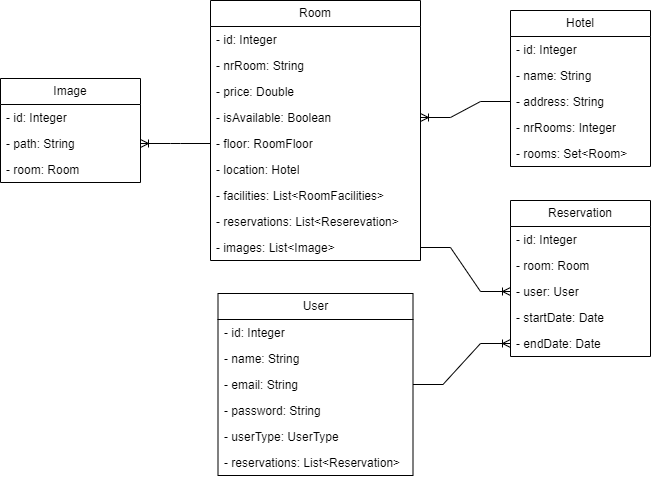

The diagram above was exported from draw.io. Its source (the exported page's mxGraphModel, read from the mxfile embedded in the PNG):
<mxGraphModel dx="1336" dy="552" grid="1" gridSize="10" guides="1" tooltips="1" connect="1" arrows="1" fold="1" page="1" pageScale="1" pageWidth="1169" pageHeight="827" math="0" shadow="0">
  <root>
    <mxCell id="0" />
    <mxCell id="1" parent="0" />
    <mxCell id="w12KTK4hoAsO_wvna4qJ-1" value="Image" style="swimlane;fontStyle=0;childLayout=stackLayout;horizontal=1;startSize=26;fillColor=none;horizontalStack=0;resizeParent=1;resizeParentMax=0;resizeLast=0;collapsible=1;marginBottom=0;whiteSpace=wrap;html=1;" vertex="1" parent="1">
      <mxGeometry x="120" y="108" width="140" height="104" as="geometry" />
    </mxCell>
    <mxCell id="w12KTK4hoAsO_wvna4qJ-2" value="- id: Integer" style="text;strokeColor=none;fillColor=none;align=left;verticalAlign=top;spacingLeft=4;spacingRight=4;overflow=hidden;rotatable=0;points=[[0,0.5],[1,0.5]];portConstraint=eastwest;whiteSpace=wrap;html=1;" vertex="1" parent="w12KTK4hoAsO_wvna4qJ-1">
      <mxGeometry y="26" width="140" height="26" as="geometry" />
    </mxCell>
    <mxCell id="w12KTK4hoAsO_wvna4qJ-3" value="- path: String" style="text;strokeColor=none;fillColor=none;align=left;verticalAlign=top;spacingLeft=4;spacingRight=4;overflow=hidden;rotatable=0;points=[[0,0.5],[1,0.5]];portConstraint=eastwest;whiteSpace=wrap;html=1;" vertex="1" parent="w12KTK4hoAsO_wvna4qJ-1">
      <mxGeometry y="52" width="140" height="26" as="geometry" />
    </mxCell>
    <mxCell id="w12KTK4hoAsO_wvna4qJ-4" value="- room: Room" style="text;strokeColor=none;fillColor=none;align=left;verticalAlign=top;spacingLeft=4;spacingRight=4;overflow=hidden;rotatable=0;points=[[0,0.5],[1,0.5]];portConstraint=eastwest;whiteSpace=wrap;html=1;" vertex="1" parent="w12KTK4hoAsO_wvna4qJ-1">
      <mxGeometry y="78" width="140" height="26" as="geometry" />
    </mxCell>
    <mxCell id="-L6mtfSFM86JJvXY7Jwm-1" value="Room" style="swimlane;fontStyle=0;childLayout=stackLayout;horizontal=1;startSize=26;fillColor=none;horizontalStack=0;resizeParent=1;resizeParentMax=0;resizeLast=0;collapsible=1;marginBottom=0;whiteSpace=wrap;html=1;" vertex="1" parent="1">
      <mxGeometry x="330" y="30" width="210" height="260" as="geometry" />
    </mxCell>
    <mxCell id="-L6mtfSFM86JJvXY7Jwm-2" value="- id: Integer" style="text;strokeColor=none;fillColor=none;align=left;verticalAlign=top;spacingLeft=4;spacingRight=4;overflow=hidden;rotatable=0;points=[[0,0.5],[1,0.5]];portConstraint=eastwest;whiteSpace=wrap;html=1;" vertex="1" parent="-L6mtfSFM86JJvXY7Jwm-1">
      <mxGeometry y="26" width="210" height="26" as="geometry" />
    </mxCell>
    <mxCell id="-L6mtfSFM86JJvXY7Jwm-3" value="- nrRoom: String" style="text;strokeColor=none;fillColor=none;align=left;verticalAlign=top;spacingLeft=4;spacingRight=4;overflow=hidden;rotatable=0;points=[[0,0.5],[1,0.5]];portConstraint=eastwest;whiteSpace=wrap;html=1;" vertex="1" parent="-L6mtfSFM86JJvXY7Jwm-1">
      <mxGeometry y="52" width="210" height="26" as="geometry" />
    </mxCell>
    <mxCell id="-L6mtfSFM86JJvXY7Jwm-4" value="- price: Double" style="text;strokeColor=none;fillColor=none;align=left;verticalAlign=top;spacingLeft=4;spacingRight=4;overflow=hidden;rotatable=0;points=[[0,0.5],[1,0.5]];portConstraint=eastwest;whiteSpace=wrap;html=1;" vertex="1" parent="-L6mtfSFM86JJvXY7Jwm-1">
      <mxGeometry y="78" width="210" height="26" as="geometry" />
    </mxCell>
    <mxCell id="-L6mtfSFM86JJvXY7Jwm-5" value="- isAvailable: Boolean" style="text;strokeColor=none;fillColor=none;align=left;verticalAlign=top;spacingLeft=4;spacingRight=4;overflow=hidden;rotatable=0;points=[[0,0.5],[1,0.5]];portConstraint=eastwest;whiteSpace=wrap;html=1;" vertex="1" parent="-L6mtfSFM86JJvXY7Jwm-1">
      <mxGeometry y="104" width="210" height="26" as="geometry" />
    </mxCell>
    <mxCell id="-L6mtfSFM86JJvXY7Jwm-6" value="- floor: RoomFloor" style="text;strokeColor=none;fillColor=none;align=left;verticalAlign=top;spacingLeft=4;spacingRight=4;overflow=hidden;rotatable=0;points=[[0,0.5],[1,0.5]];portConstraint=eastwest;whiteSpace=wrap;html=1;" vertex="1" parent="-L6mtfSFM86JJvXY7Jwm-1">
      <mxGeometry y="130" width="210" height="26" as="geometry" />
    </mxCell>
    <mxCell id="-L6mtfSFM86JJvXY7Jwm-7" value="- location: Hotel" style="text;strokeColor=none;fillColor=none;align=left;verticalAlign=top;spacingLeft=4;spacingRight=4;overflow=hidden;rotatable=0;points=[[0,0.5],[1,0.5]];portConstraint=eastwest;whiteSpace=wrap;html=1;" vertex="1" parent="-L6mtfSFM86JJvXY7Jwm-1">
      <mxGeometry y="156" width="210" height="26" as="geometry" />
    </mxCell>
    <mxCell id="-L6mtfSFM86JJvXY7Jwm-8" value="- facilities: List&amp;lt;RoomFacilities&amp;gt;" style="text;strokeColor=none;fillColor=none;align=left;verticalAlign=top;spacingLeft=4;spacingRight=4;overflow=hidden;rotatable=0;points=[[0,0.5],[1,0.5]];portConstraint=eastwest;whiteSpace=wrap;html=1;" vertex="1" parent="-L6mtfSFM86JJvXY7Jwm-1">
      <mxGeometry y="182" width="210" height="26" as="geometry" />
    </mxCell>
    <mxCell id="-L6mtfSFM86JJvXY7Jwm-9" value="- reservations: List&amp;lt;Reserevation&amp;gt;" style="text;strokeColor=none;fillColor=none;align=left;verticalAlign=top;spacingLeft=4;spacingRight=4;overflow=hidden;rotatable=0;points=[[0,0.5],[1,0.5]];portConstraint=eastwest;whiteSpace=wrap;html=1;" vertex="1" parent="-L6mtfSFM86JJvXY7Jwm-1">
      <mxGeometry y="208" width="210" height="26" as="geometry" />
    </mxCell>
    <mxCell id="-L6mtfSFM86JJvXY7Jwm-10" value="- images: List&amp;lt;Image&amp;gt;" style="text;strokeColor=none;fillColor=none;align=left;verticalAlign=top;spacingLeft=4;spacingRight=4;overflow=hidden;rotatable=0;points=[[0,0.5],[1,0.5]];portConstraint=eastwest;whiteSpace=wrap;html=1;" vertex="1" parent="-L6mtfSFM86JJvXY7Jwm-1">
      <mxGeometry y="234" width="210" height="26" as="geometry" />
    </mxCell>
    <mxCell id="6SdkWHZ_kXDiHaecGpRD-1" value="Hotel" style="swimlane;fontStyle=0;childLayout=stackLayout;horizontal=1;startSize=26;fillColor=none;horizontalStack=0;resizeParent=1;resizeParentMax=0;resizeLast=0;collapsible=1;marginBottom=0;whiteSpace=wrap;html=1;" vertex="1" parent="1">
      <mxGeometry x="630" y="40" width="140" height="156" as="geometry" />
    </mxCell>
    <mxCell id="6SdkWHZ_kXDiHaecGpRD-2" value="- id: Integer" style="text;strokeColor=none;fillColor=none;align=left;verticalAlign=top;spacingLeft=4;spacingRight=4;overflow=hidden;rotatable=0;points=[[0,0.5],[1,0.5]];portConstraint=eastwest;whiteSpace=wrap;html=1;" vertex="1" parent="6SdkWHZ_kXDiHaecGpRD-1">
      <mxGeometry y="26" width="140" height="26" as="geometry" />
    </mxCell>
    <mxCell id="6SdkWHZ_kXDiHaecGpRD-3" value="- name: String" style="text;strokeColor=none;fillColor=none;align=left;verticalAlign=top;spacingLeft=4;spacingRight=4;overflow=hidden;rotatable=0;points=[[0,0.5],[1,0.5]];portConstraint=eastwest;whiteSpace=wrap;html=1;" vertex="1" parent="6SdkWHZ_kXDiHaecGpRD-1">
      <mxGeometry y="52" width="140" height="26" as="geometry" />
    </mxCell>
    <mxCell id="6SdkWHZ_kXDiHaecGpRD-4" value="- address: String" style="text;strokeColor=none;fillColor=none;align=left;verticalAlign=top;spacingLeft=4;spacingRight=4;overflow=hidden;rotatable=0;points=[[0,0.5],[1,0.5]];portConstraint=eastwest;whiteSpace=wrap;html=1;" vertex="1" parent="6SdkWHZ_kXDiHaecGpRD-1">
      <mxGeometry y="78" width="140" height="26" as="geometry" />
    </mxCell>
    <mxCell id="6SdkWHZ_kXDiHaecGpRD-5" value="- nrRooms: Integer" style="text;strokeColor=none;fillColor=none;align=left;verticalAlign=top;spacingLeft=4;spacingRight=4;overflow=hidden;rotatable=0;points=[[0,0.5],[1,0.5]];portConstraint=eastwest;whiteSpace=wrap;html=1;" vertex="1" parent="6SdkWHZ_kXDiHaecGpRD-1">
      <mxGeometry y="104" width="140" height="26" as="geometry" />
    </mxCell>
    <mxCell id="6SdkWHZ_kXDiHaecGpRD-6" value="- rooms: Set&amp;lt;Room&amp;gt;" style="text;strokeColor=none;fillColor=none;align=left;verticalAlign=top;spacingLeft=4;spacingRight=4;overflow=hidden;rotatable=0;points=[[0,0.5],[1,0.5]];portConstraint=eastwest;whiteSpace=wrap;html=1;" vertex="1" parent="6SdkWHZ_kXDiHaecGpRD-1">
      <mxGeometry y="130" width="140" height="26" as="geometry" />
    </mxCell>
    <mxCell id="bWOy19MOWgynWQCVi6RO-1" value="Reservation" style="swimlane;fontStyle=0;childLayout=stackLayout;horizontal=1;startSize=26;fillColor=none;horizontalStack=0;resizeParent=1;resizeParentMax=0;resizeLast=0;collapsible=1;marginBottom=0;whiteSpace=wrap;html=1;" vertex="1" parent="1">
      <mxGeometry x="630" y="230" width="140" height="156" as="geometry" />
    </mxCell>
    <mxCell id="bWOy19MOWgynWQCVi6RO-2" value="- id: Integer&amp;nbsp;" style="text;strokeColor=none;fillColor=none;align=left;verticalAlign=top;spacingLeft=4;spacingRight=4;overflow=hidden;rotatable=0;points=[[0,0.5],[1,0.5]];portConstraint=eastwest;whiteSpace=wrap;html=1;" vertex="1" parent="bWOy19MOWgynWQCVi6RO-1">
      <mxGeometry y="26" width="140" height="26" as="geometry" />
    </mxCell>
    <mxCell id="bWOy19MOWgynWQCVi6RO-3" value="- room: Room" style="text;strokeColor=none;fillColor=none;align=left;verticalAlign=top;spacingLeft=4;spacingRight=4;overflow=hidden;rotatable=0;points=[[0,0.5],[1,0.5]];portConstraint=eastwest;whiteSpace=wrap;html=1;" vertex="1" parent="bWOy19MOWgynWQCVi6RO-1">
      <mxGeometry y="52" width="140" height="26" as="geometry" />
    </mxCell>
    <mxCell id="bWOy19MOWgynWQCVi6RO-4" value="- user: User" style="text;strokeColor=none;fillColor=none;align=left;verticalAlign=top;spacingLeft=4;spacingRight=4;overflow=hidden;rotatable=0;points=[[0,0.5],[1,0.5]];portConstraint=eastwest;whiteSpace=wrap;html=1;" vertex="1" parent="bWOy19MOWgynWQCVi6RO-1">
      <mxGeometry y="78" width="140" height="26" as="geometry" />
    </mxCell>
    <mxCell id="bWOy19MOWgynWQCVi6RO-5" value="- startDate: Date" style="text;strokeColor=none;fillColor=none;align=left;verticalAlign=top;spacingLeft=4;spacingRight=4;overflow=hidden;rotatable=0;points=[[0,0.5],[1,0.5]];portConstraint=eastwest;whiteSpace=wrap;html=1;" vertex="1" parent="bWOy19MOWgynWQCVi6RO-1">
      <mxGeometry y="104" width="140" height="26" as="geometry" />
    </mxCell>
    <mxCell id="bWOy19MOWgynWQCVi6RO-6" value="- endDate: Date" style="text;strokeColor=none;fillColor=none;align=left;verticalAlign=top;spacingLeft=4;spacingRight=4;overflow=hidden;rotatable=0;points=[[0,0.5],[1,0.5]];portConstraint=eastwest;whiteSpace=wrap;html=1;" vertex="1" parent="bWOy19MOWgynWQCVi6RO-1">
      <mxGeometry y="130" width="140" height="26" as="geometry" />
    </mxCell>
    <mxCell id="w9NKctMj_4s0tY7dfcwl-1" value="User" style="swimlane;fontStyle=0;childLayout=stackLayout;horizontal=1;startSize=26;fillColor=none;horizontalStack=0;resizeParent=1;resizeParentMax=0;resizeLast=0;collapsible=1;marginBottom=0;whiteSpace=wrap;html=1;" vertex="1" parent="1">
      <mxGeometry x="337.5" y="323" width="195" height="182" as="geometry" />
    </mxCell>
    <mxCell id="w9NKctMj_4s0tY7dfcwl-2" value="- id: Integer" style="text;strokeColor=none;fillColor=none;align=left;verticalAlign=top;spacingLeft=4;spacingRight=4;overflow=hidden;rotatable=0;points=[[0,0.5],[1,0.5]];portConstraint=eastwest;whiteSpace=wrap;html=1;" vertex="1" parent="w9NKctMj_4s0tY7dfcwl-1">
      <mxGeometry y="26" width="195" height="26" as="geometry" />
    </mxCell>
    <mxCell id="w9NKctMj_4s0tY7dfcwl-3" value="- name: String" style="text;strokeColor=none;fillColor=none;align=left;verticalAlign=top;spacingLeft=4;spacingRight=4;overflow=hidden;rotatable=0;points=[[0,0.5],[1,0.5]];portConstraint=eastwest;whiteSpace=wrap;html=1;" vertex="1" parent="w9NKctMj_4s0tY7dfcwl-1">
      <mxGeometry y="52" width="195" height="26" as="geometry" />
    </mxCell>
    <mxCell id="w9NKctMj_4s0tY7dfcwl-4" value="- email: String" style="text;strokeColor=none;fillColor=none;align=left;verticalAlign=top;spacingLeft=4;spacingRight=4;overflow=hidden;rotatable=0;points=[[0,0.5],[1,0.5]];portConstraint=eastwest;whiteSpace=wrap;html=1;" vertex="1" parent="w9NKctMj_4s0tY7dfcwl-1">
      <mxGeometry y="78" width="195" height="26" as="geometry" />
    </mxCell>
    <mxCell id="w9NKctMj_4s0tY7dfcwl-5" value="- password: String" style="text;strokeColor=none;fillColor=none;align=left;verticalAlign=top;spacingLeft=4;spacingRight=4;overflow=hidden;rotatable=0;points=[[0,0.5],[1,0.5]];portConstraint=eastwest;whiteSpace=wrap;html=1;" vertex="1" parent="w9NKctMj_4s0tY7dfcwl-1">
      <mxGeometry y="104" width="195" height="26" as="geometry" />
    </mxCell>
    <mxCell id="w9NKctMj_4s0tY7dfcwl-6" value="- userType: UserType" style="text;strokeColor=none;fillColor=none;align=left;verticalAlign=top;spacingLeft=4;spacingRight=4;overflow=hidden;rotatable=0;points=[[0,0.5],[1,0.5]];portConstraint=eastwest;whiteSpace=wrap;html=1;" vertex="1" parent="w9NKctMj_4s0tY7dfcwl-1">
      <mxGeometry y="130" width="195" height="26" as="geometry" />
    </mxCell>
    <mxCell id="w9NKctMj_4s0tY7dfcwl-7" value="- reservations: List&amp;lt;Reservation&amp;gt;" style="text;strokeColor=none;fillColor=none;align=left;verticalAlign=top;spacingLeft=4;spacingRight=4;overflow=hidden;rotatable=0;points=[[0,0.5],[1,0.5]];portConstraint=eastwest;whiteSpace=wrap;html=1;" vertex="1" parent="w9NKctMj_4s0tY7dfcwl-1">
      <mxGeometry y="156" width="195" height="26" as="geometry" />
    </mxCell>
    <mxCell id="w9NKctMj_4s0tY7dfcwl-8" value="" style="edgeStyle=entityRelationEdgeStyle;fontSize=12;html=1;endArrow=ERoneToMany;rounded=0;exitX=0;exitY=0.5;exitDx=0;exitDy=0;entryX=1;entryY=0.5;entryDx=0;entryDy=0;" edge="1" parent="1" source="-L6mtfSFM86JJvXY7Jwm-6" target="w12KTK4hoAsO_wvna4qJ-3">
      <mxGeometry width="100" height="100" relative="1" as="geometry">
        <mxPoint x="520" y="250" as="sourcePoint" />
        <mxPoint x="620" y="150" as="targetPoint" />
      </mxGeometry>
    </mxCell>
    <mxCell id="w9NKctMj_4s0tY7dfcwl-10" value="" style="edgeStyle=entityRelationEdgeStyle;fontSize=12;html=1;endArrow=ERoneToMany;rounded=0;exitX=0;exitY=0.5;exitDx=0;exitDy=0;entryX=1;entryY=0.5;entryDx=0;entryDy=0;" edge="1" parent="1" source="6SdkWHZ_kXDiHaecGpRD-4" target="-L6mtfSFM86JJvXY7Jwm-5">
      <mxGeometry width="100" height="100" relative="1" as="geometry">
        <mxPoint x="520" y="250" as="sourcePoint" />
        <mxPoint x="620" y="150" as="targetPoint" />
      </mxGeometry>
    </mxCell>
    <mxCell id="w9NKctMj_4s0tY7dfcwl-11" value="" style="edgeStyle=entityRelationEdgeStyle;fontSize=12;html=1;endArrow=ERoneToMany;rounded=0;exitX=1;exitY=0.5;exitDx=0;exitDy=0;entryX=0;entryY=0.5;entryDx=0;entryDy=0;" edge="1" parent="1" source="-L6mtfSFM86JJvXY7Jwm-10" target="bWOy19MOWgynWQCVi6RO-4">
      <mxGeometry width="100" height="100" relative="1" as="geometry">
        <mxPoint x="520" y="250" as="sourcePoint" />
        <mxPoint x="620" y="150" as="targetPoint" />
      </mxGeometry>
    </mxCell>
    <mxCell id="w9NKctMj_4s0tY7dfcwl-12" value="" style="edgeStyle=entityRelationEdgeStyle;fontSize=12;html=1;endArrow=ERoneToMany;rounded=0;exitX=1;exitY=0.5;exitDx=0;exitDy=0;entryX=0;entryY=0.5;entryDx=0;entryDy=0;" edge="1" parent="1" source="w9NKctMj_4s0tY7dfcwl-4" target="bWOy19MOWgynWQCVi6RO-6">
      <mxGeometry width="100" height="100" relative="1" as="geometry">
        <mxPoint x="520" y="250" as="sourcePoint" />
        <mxPoint x="620" y="150" as="targetPoint" />
      </mxGeometry>
    </mxCell>
  </root>
</mxGraphModel>